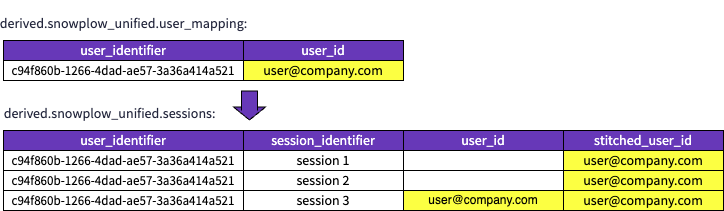

The diagram above was exported from draw.io. Its source (the exported page's mxGraphModel, read from the mxfile embedded in the PNG):
<mxGraphModel dx="1114" dy="854" grid="1" gridSize="10" guides="1" tooltips="1" connect="1" arrows="1" fold="1" page="1" pageScale="1" pageWidth="827" pageHeight="1169" math="0" shadow="0">
  <root>
    <mxCell id="0" />
    <mxCell id="1" parent="0" />
    <mxCell id="G2neo8_Ajy1E4FHhnJCD-3" value="&lt;font style=&quot;font-size: 14px;&quot; face=&quot;Source Sans Pro&quot; color=&quot;#ffffff&quot;&gt;user_id&lt;/font&gt;" style="rounded=0;whiteSpace=wrap;html=1;fillColor=#6738B8;" parent="1" vertex="1">
      <mxGeometry x="254" y="160" width="160" height="20" as="geometry" />
    </mxCell>
    <mxCell id="G2neo8_Ajy1E4FHhnJCD-5" value="&lt;font style=&quot;font-size: 14px;&quot; face=&quot;Source Sans Pro&quot; color=&quot;#ffffff&quot;&gt;user_identifier&lt;/font&gt;" style="rounded=0;whiteSpace=wrap;html=1;fillColor=#6738B8;" parent="1" vertex="1">
      <mxGeometry x="14" y="160" width="240" height="20" as="geometry" />
    </mxCell>
    <mxCell id="G2neo8_Ajy1E4FHhnJCD-7" value="&lt;font style=&quot;font-size: 14px;&quot; face=&quot;Source Sans Pro&quot;&gt;user@company.com&lt;/font&gt;" style="rounded=0;whiteSpace=wrap;html=1;fillColor=#fcff42;strokeColor=#000000;" parent="1" vertex="1">
      <mxGeometry x="254" y="180" width="160" height="20" as="geometry" />
    </mxCell>
    <mxCell id="G2neo8_Ajy1E4FHhnJCD-8" value="&lt;font style=&quot;font-size: 13px;&quot; face=&quot;Source Sans Pro&quot;&gt;c94f860b-1266-4dad-ae57-3a36a414a521&lt;/font&gt;" style="rounded=0;whiteSpace=wrap;html=1;" parent="1" vertex="1">
      <mxGeometry x="14" y="180" width="240" height="20" as="geometry" />
    </mxCell>
    <mxCell id="G2neo8_Ajy1E4FHhnJCD-10" value="&lt;font color=&quot;#24273d&quot; style=&quot;font-weight: normal; font-size: 14px;&quot; face=&quot;Source Sans Pro&quot;&gt;derived.snowplow_unified.user_mapping:&lt;/font&gt;" style="text;strokeColor=none;fillColor=none;html=1;fontSize=24;fontStyle=1;verticalAlign=middle;align=center;" parent="1" vertex="1">
      <mxGeometry x="84" y="120" width="100" height="40" as="geometry" />
    </mxCell>
    <mxCell id="G2neo8_Ajy1E4FHhnJCD-13" value="&lt;font style=&quot;font-size: 14px;&quot; face=&quot;Source Sans Pro&quot; color=&quot;#ffffff&quot;&gt;session_identifier&lt;/font&gt;" style="rounded=0;whiteSpace=wrap;html=1;fillColor=#6738B8;" parent="1" vertex="1">
      <mxGeometry x="254" y="250" width="160" height="20" as="geometry" />
    </mxCell>
    <mxCell id="G2neo8_Ajy1E4FHhnJCD-14" value="&lt;font style=&quot;font-size: 14px;&quot; face=&quot;Source Sans Pro&quot; color=&quot;#ffffff&quot;&gt;user_identifier&lt;/font&gt;" style="rounded=0;whiteSpace=wrap;html=1;fillColor=#6738B8;" parent="1" vertex="1">
      <mxGeometry x="14" y="250" width="240" height="20" as="geometry" />
    </mxCell>
    <mxCell id="G2neo8_Ajy1E4FHhnJCD-15" value="&lt;font style=&quot;font-size: 14px;&quot; face=&quot;Source Sans Pro&quot;&gt;session 1&lt;/font&gt;" style="rounded=0;whiteSpace=wrap;html=1;fillColor=#FFFFFF;strokeColor=#000000;" parent="1" vertex="1">
      <mxGeometry x="254" y="270" width="160" height="20" as="geometry" />
    </mxCell>
    <mxCell id="G2neo8_Ajy1E4FHhnJCD-16" value="&lt;font style=&quot;font-size: 13px;&quot; face=&quot;Source Sans Pro&quot;&gt;c94f860b-1266-4dad-ae57-3a36a414a521&lt;/font&gt;" style="rounded=0;whiteSpace=wrap;html=1;" parent="1" vertex="1">
      <mxGeometry x="14" y="270" width="240" height="20" as="geometry" />
    </mxCell>
    <mxCell id="G2neo8_Ajy1E4FHhnJCD-17" value="&lt;font color=&quot;#24273d&quot; style=&quot;font-weight: normal; font-size: 14px;&quot; face=&quot;Source Sans Pro&quot;&gt;derived.snowplow_unified.sessions:&lt;/font&gt;" style="text;strokeColor=none;fillColor=none;html=1;fontSize=24;fontStyle=1;verticalAlign=middle;align=center;" parent="1" vertex="1">
      <mxGeometry x="70" y="210" width="100" height="40" as="geometry" />
    </mxCell>
    <mxCell id="G2neo8_Ajy1E4FHhnJCD-18" value="&lt;font face=&quot;Source Sans Pro&quot; color=&quot;#ffffff&quot;&gt;&lt;span style=&quot;font-size: 14px;&quot;&gt;user_id&lt;/span&gt;&lt;/font&gt;" style="rounded=0;whiteSpace=wrap;html=1;fillColor=#6738B8;" parent="1" vertex="1">
      <mxGeometry x="414" y="250" width="160" height="20" as="geometry" />
    </mxCell>
    <mxCell id="G2neo8_Ajy1E4FHhnJCD-19" value="" style="rounded=0;whiteSpace=wrap;html=1;fillColor=#FFFFFF;strokeColor=#000000;" parent="1" vertex="1">
      <mxGeometry x="414" y="270" width="160" height="20" as="geometry" />
    </mxCell>
    <mxCell id="G2neo8_Ajy1E4FHhnJCD-20" value="&lt;font face=&quot;Source Sans Pro&quot; color=&quot;#ffffff&quot;&gt;&lt;span style=&quot;font-size: 14px;&quot;&gt;stitched_user_id&lt;/span&gt;&lt;/font&gt;" style="rounded=0;whiteSpace=wrap;html=1;fillColor=#6738B8;" parent="1" vertex="1">
      <mxGeometry x="574" y="250" width="160" height="20" as="geometry" />
    </mxCell>
    <mxCell id="G2neo8_Ajy1E4FHhnJCD-21" value="&lt;font style=&quot;font-size: 14px;&quot; face=&quot;Source Sans Pro&quot;&gt;user@company.com&lt;/font&gt;" style="rounded=0;whiteSpace=wrap;html=1;fillColor=#fcff42;strokeColor=#000000;" parent="1" vertex="1">
      <mxGeometry x="574" y="270" width="160" height="20" as="geometry" />
    </mxCell>
    <mxCell id="G2neo8_Ajy1E4FHhnJCD-23" value="&lt;font style=&quot;font-size: 14px;&quot; face=&quot;Source Sans Pro&quot;&gt;session 2&lt;/font&gt;" style="rounded=0;whiteSpace=wrap;html=1;fillColor=#FFFFFF;strokeColor=#000000;" parent="1" vertex="1">
      <mxGeometry x="254" y="290" width="160" height="20" as="geometry" />
    </mxCell>
    <mxCell id="G2neo8_Ajy1E4FHhnJCD-24" value="&lt;font style=&quot;font-size: 13px;&quot; face=&quot;Source Sans Pro&quot;&gt;c94f860b-1266-4dad-ae57-3a36a414a521&lt;/font&gt;" style="rounded=0;whiteSpace=wrap;html=1;" parent="1" vertex="1">
      <mxGeometry x="14" y="290" width="240" height="20" as="geometry" />
    </mxCell>
    <mxCell id="G2neo8_Ajy1E4FHhnJCD-25" value="" style="rounded=0;whiteSpace=wrap;html=1;fillColor=#FFFFFF;strokeColor=#000000;" parent="1" vertex="1">
      <mxGeometry x="414" y="290" width="160" height="20" as="geometry" />
    </mxCell>
    <mxCell id="G2neo8_Ajy1E4FHhnJCD-26" value="&lt;font style=&quot;font-size: 14px;&quot; face=&quot;Source Sans Pro&quot;&gt;user@company.com&lt;/font&gt;" style="rounded=0;whiteSpace=wrap;html=1;fillColor=#fcff42;strokeColor=#000000;" parent="1" vertex="1">
      <mxGeometry x="574" y="290" width="160" height="20" as="geometry" />
    </mxCell>
    <mxCell id="G2neo8_Ajy1E4FHhnJCD-27" value="&lt;font style=&quot;font-size: 14px;&quot; face=&quot;Source Sans Pro&quot;&gt;session 3&lt;/font&gt;" style="rounded=0;whiteSpace=wrap;html=1;fillColor=#FFFFFF;strokeColor=#000000;" parent="1" vertex="1">
      <mxGeometry x="254" y="310" width="160" height="20" as="geometry" />
    </mxCell>
    <mxCell id="G2neo8_Ajy1E4FHhnJCD-28" value="&lt;font style=&quot;font-size: 13px;&quot; face=&quot;Source Sans Pro&quot;&gt;c94f860b-1266-4dad-ae57-3a36a414a521&lt;/font&gt;" style="rounded=0;whiteSpace=wrap;html=1;" parent="1" vertex="1">
      <mxGeometry x="14" y="310" width="240" height="20" as="geometry" />
    </mxCell>
    <mxCell id="G2neo8_Ajy1E4FHhnJCD-29" value="user@company.com" style="rounded=0;whiteSpace=wrap;html=1;fillColor=#FCFF42;strokeColor=#000000;" parent="1" vertex="1">
      <mxGeometry x="414" y="310" width="160" height="20" as="geometry" />
    </mxCell>
    <mxCell id="G2neo8_Ajy1E4FHhnJCD-30" value="&lt;font style=&quot;font-size: 14px;&quot; face=&quot;Source Sans Pro&quot;&gt;user@company.com&lt;/font&gt;" style="rounded=0;whiteSpace=wrap;html=1;fillColor=#FCFF42;strokeColor=#000000;" parent="1" vertex="1">
      <mxGeometry x="574" y="310" width="160" height="20" as="geometry" />
    </mxCell>
    <mxCell id="G2neo8_Ajy1E4FHhnJCD-31" value="" style="shape=flexArrow;endArrow=classic;html=1;rounded=0;width=16;endSize=4;fillColor=#6738B8;endWidth=15;" parent="1" edge="1">
      <mxGeometry width="50" height="50" relative="1" as="geometry">
        <mxPoint x="260" y="210" as="sourcePoint" />
        <mxPoint x="260" y="240" as="targetPoint" />
        <Array as="points">
          <mxPoint x="260" y="230" />
        </Array>
      </mxGeometry>
    </mxCell>
  </root>
</mxGraphModel>